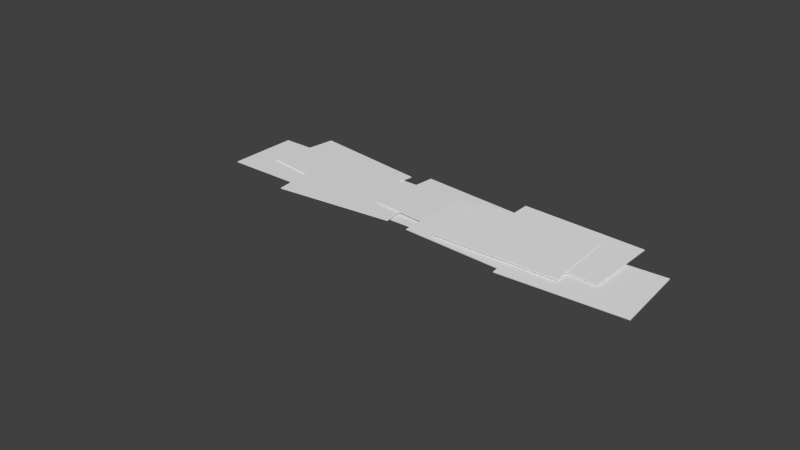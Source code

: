 # Source: perspexBridge.blend  (saved by Blender 2.63.0; exported with 4.5.12 LTS)
import bpy
from mathutils import Matrix  # noqa: F401  (used for matrix-valued properties, if any)

bpy.ops.wm.read_factory_settings(use_empty=True)
scene = bpy.context.scene
scene.name = 'Scene'

# ---- collections
col_collection_1 = bpy.data.collections.new('Collection 1'); scene.collection.children.link(col_collection_1)

# ---- materials (node trees are filled in below, after node groups)
mat_material = bpy.data.materials.new('Material')
mat_material.alpha_threshold = 0.0
mat_material.use_transparent_shadow = False
mat_material.roughness = 0.5
mat_material.line_color = (0.0, 0.0, 0.0, 1.0)

# ---- material node trees

# ---- world
world_world = bpy.data.worlds.new('World'); scene.world = world_world
world_world.color = (0.05088, 0.05088, 0.05088)
world_world.use_sun_shadow = False
world_world.sun_shadow_jitter_overblur = 0.0
world_world.cycles.sampling_method = 'MANUAL'
world_world.cycles.sample_map_resolution = 256

# ---- meshes
me_cube_002 = bpy.data.meshes.new('Cube.002')
me_cube_002.from_pydata([(0.4611, 0.08582, 0.02074), (0.3575, 1.244, 0.02074), (0.2311, 1.957, 0.01388), (0.2311, 1.957, 0.01388), (2.453, 0.2639, 0.03632), (2.453, 0.2639, 0.02074), (0.4611, 0.08582, 0.03632), (2.35, 1.422, 0.03632), (0.3575, 1.244, 0.03632), (2.35, 1.422, 0.02074), (0.1785, 1.797, 0.01116), (0.1785, 1.797, 0.01116), (-0.2458, 0.8911, -0.01504), (-0.038, -0.2533, -0.01504), (0.09953, -1.488, -0.02483), (0.09953, -1.488, -0.02483), (1.93, 0.104, -0.03063), (1.93, 0.104, -0.01504), (1.722, 1.248, -0.03063), (-0.2458, 0.8911, -0.03063), (1.722, 1.248, -0.01504), (-0.038, -0.2533, -0.03063), (0.2647, -1.458, -0.02755), (0.2647, -1.458, -0.02755), (-1.247, 0.4041, 0.0197), (-0.9254, -0.7135, 0.006572), (-0.1034, -2.287, -0.01744), (-0.1034, -2.287, -0.01744), (0.9964, -0.1597, -0.003217), (0.9964, -0.1599, 0.01236), (0.6744, 0.9579, 0.009908), (-1.247, 0.4043, 0.004116), (0.6744, 0.9577, 0.02549), (-0.9254, -0.7133, -0.009009), (0.04912, -2.217, -0.01967), (0.04912, -2.217, -0.01967), (-1.95, 1.02, 0.0005757), (-1.9, -0.142, 0.0005757), (-1.932, -1.11, -0.009208), (-1.932, -1.11, -0.009208), (0.09797, -0.05647, -0.01501), (0.09797, -0.05647, 0.0005757), (0.0482, 1.106, -0.01501), (-1.95, 1.02, -0.01501), (0.0482, 1.106, 0.0005757), (-1.9, -0.142, -0.01501), (-1.764, -1.11, -0.01193), (-1.764, -1.11, -0.01193), (-2.462, 0.4886, -0.01504), (-2.254, -0.6558, -0.01504), (-2.117, -1.89, -0.02483), (-2.117, -1.89, -0.02483), (-0.2865, -0.2985, -0.03063), (-0.2865, -0.2985, -0.01504), (-0.4943, 0.846, -0.03063), (-2.462, 0.4886, -0.03063), (-0.4943, 0.846, -0.01504), (-2.254, -0.6558, -0.03063), (-1.952, -1.86, -0.02755), (-1.952, -1.86, -0.02755), (1.43, -0.169, 0.02668), (1.275, 0.9829, 0.07234), (3.412, 0.09738, 0.02888), (3.412, 0.09797, 0.01331), (1.43, -0.1696, 0.04225), (3.258, 1.249, 0.07453), (1.276, 0.9823, 0.0879), (3.257, 1.25, 0.05896), (1.871, -0.02076, 0.06655), (1.637, 1.118, 0.1122), (3.83, 0.3812, 0.06874), (3.83, 0.3817, 0.05317), (1.871, -0.02134, 0.08212), (3.596, 1.52, 0.1144), (1.637, 1.117, 0.1278), (3.596, 1.52, 0.09883), (2.284, 0.4042, 0.06655), (2.117, 1.554, 0.1122), (4.263, 0.6909, 0.06874), (4.263, 0.6915, 0.05317), (2.284, 0.4037, 0.08212), (4.097, 1.841, 0.1144), (2.117, 1.554, 0.1278), (4.097, 1.842, 0.09883), (3.097, -0.06038, 0.01362), (2.819, 1.068, 0.05927), (5.039, 0.4186, 0.01581), (5.039, 0.4192, 0.0002453), (3.098, -0.06095, 0.02919), (4.761, 1.547, 0.06147), (2.819, 1.067, 0.07484), (4.76, 1.548, 0.0459)], [(3, 2), (10, 11), (15, 14), (22, 23), (27, 26), (34, 35), (39, 38), (46, 47), (51, 50), (58, 59)], [(4, 6, 0, 5), (7, 4, 5, 9), (6, 8, 1, 0), (8, 7, 9, 1), (4, 7, 8, 6), (0, 1, 9, 5), (13, 12, 19, 21), (12, 20, 18, 19), (20, 17, 16, 18), (17, 13, 21, 16), (21, 19, 18, 16), (17, 20, 12, 13), (25, 24, 31, 33), (24, 32, 30, 31), (32, 29, 28, 30), (29, 25, 33, 28), (33, 31, 30, 28), (29, 32, 24, 25), (37, 36, 43, 45), (36, 44, 42, 43), (44, 41, 40, 42), (41, 37, 45, 40), (45, 43, 42, 40), (41, 44, 36, 37), (49, 48, 55, 57), (48, 56, 54, 55), (56, 53, 52, 54), (53, 49, 57, 52), (57, 55, 54, 52), (53, 56, 48, 49), (62, 64, 60, 63), (65, 62, 63, 67), (64, 66, 61, 60), (66, 65, 67, 61), (62, 65, 66, 64), (60, 61, 67, 63), (70, 72, 68, 71), (73, 70, 71, 75), (72, 74, 69, 68), (74, 73, 75, 69), (70, 73, 74, 72), (68, 69, 75, 71), (78, 80, 76, 79), (81, 78, 79, 83), (80, 82, 77, 76), (82, 81, 83, 77), (78, 81, 82, 80), (76, 77, 83, 79), (86, 88, 84, 87), (89, 86, 87, 91), (88, 90, 85, 84), (90, 89, 91, 85), (86, 89, 90, 88), (84, 85, 91, 87)])
_uv = me_cube_002.uv_layers.new(name='UVMap')
_uv.uv.foreach_set('vector', [0.1725, 0.5396, 0.3754, 0.5388, 0.3754, 0.5403, 0.1725, 0.5412, 0.4924, 0.7432, 0.3753, 0.7431, 0.3753, 0.7416, 0.4924, 0.7416, 0.3754, 0.5388, 0.4924, 0.5388, 0.4924, 0.5404, 0.3754, 0.5403, 0.4924, 0.5388, 0.6938, 0.5389, 0.6938, 0.5405, 0.4924, 0.5404, 0.3753, 0.7431, 0.4924, 0.7432, 0.4923, 0.9444, 0.3753, 0.9444, 0.3754, 0.5403, 0.4924, 0.5404, 0.4924, 0.7416, 0.3753, 0.7416, 0.5502, 0.2582, 0.5502, 0.1412, 0.5517, 0.1412, 0.5517, 0.2582, 0.02098, 0.6545, 0.02098, 0.08398, 0.02542, 0.08398, 0.02542, 0.6545, 0.7545, 0.1412, 0.7545, 0.2582, 0.753, 0.2582, 0.753, 0.1412, 0.06225, 0.9325, 0.06225, 0.4328, 0.06614, 0.4328, 0.06614, 0.9325, 0.5517, 0.2582, 0.5517, 0.1412, 0.753, 0.1412, 0.753, 0.2582, 0.7545, 0.2582, 0.7545, 0.1412, 0.9558, 0.1412, 0.9558, 0.2582, 0.3377, 0.9794, 0.2206, 0.9794, 0.2206, 0.9779, 0.3377, 0.9779, 0.2206, 0.9794, 0.01867, 0.9794, 0.01867, 0.9778, 0.2206, 0.9779, 0.2207, 0.7751, 0.3377, 0.7751, 0.3377, 0.7766, 0.2207, 0.7766, 0.5393, 0.9794, 0.3377, 0.9794, 0.3377, 0.9779, 0.5393, 0.9779, 0.3377, 0.9779, 0.2206, 0.9779, 0.2207, 0.7766, 0.3377, 0.7766, 0.3377, 0.7751, 0.2207, 0.7751, 0.2207, 0.5738, 0.3377, 0.5738, 0.5291, 0.4367, 0.4121, 0.4368, 0.4121, 0.4352, 0.5291, 0.4351, 0.4121, 0.4368, 0.2104, 0.4373, 0.2104, 0.4357, 0.4121, 0.4352, 0.4119, 0.2324, 0.529, 0.2323, 0.529, 0.2339, 0.4119, 0.234, 0.7306, 0.4365, 0.5291, 0.4367, 0.5291, 0.4351, 0.7306, 0.4349, 0.5291, 0.4351, 0.4121, 0.4352, 0.4119, 0.234, 0.529, 0.2339, 0.529, 0.2323, 0.4119, 0.2324, 0.4118, 0.03117, 0.5288, 0.03108, 0.244, 0.02103, 0.361, 0.01984, 0.3611, 0.02141, 0.244, 0.02258, 0.361, 0.01984, 0.5625, 0.01775, 0.5625, 0.01932, 0.3611, 0.02141, 0.3631, 0.2242, 0.2461, 0.2254, 0.246, 0.2238, 0.3631, 0.2227, 0.04632, 0.01737, 0.244, 0.02103, 0.244, 0.02258, 0.04629, 0.01891, 0.244, 0.02258, 0.3611, 0.02141, 0.3631, 0.2227, 0.246, 0.2238, 0.2461, 0.2254, 0.3631, 0.2242, 0.3651, 0.4255, 0.2481, 0.4266, 0.9874, 0.1849, 0.9874, 0.873, 0.984, 0.873, 0.9821, 0.1849, 0.7891, 0.9888, 0.7874, 0.8746, 0.7889, 0.8746, 0.7898, 0.988, 0.9874, 0.873, 0.9856, 0.9872, 0.9848, 0.9865, 0.984, 0.873, 0.9856, 0.9872, 0.7891, 0.9888, 0.7898, 0.988, 0.9848, 0.9865, 0.7874, 0.8746, 0.7891, 0.9888, 0.5927, 0.9917, 0.5911, 0.8775, 0.984, 0.873, 0.9848, 0.9865, 0.7898, 0.988, 0.7889, 0.8746, 0.5669, 0.4301, 0.3654, 0.4301, 0.3654, 0.4285, 0.5669, 0.4285, 0.7615, 0.8459, 0.7615, 0.7288, 0.7631, 0.7288, 0.7631, 0.8459, 0.9659, 0.7288, 0.9659, 0.8459, 0.9643, 0.8459, 0.9643, 0.7288, 0.0957, 0.3834, 0.0957, 0.9589, 0.09122, 0.9589, 0.09122, 0.3834, 0.7615, 0.7288, 0.7615, 0.8459, 0.5603, 0.8459, 0.5603, 0.7288, 0.9643, 0.7288, 0.9643, 0.8459, 0.7631, 0.8459, 0.7631, 0.7288, 0.1818, 0.04359, 0.1818, 0.4936, 0.1783, 0.4936, 0.1783, 0.04359, 0.8419, 0.4913, 0.9589, 0.4913, 0.9589, 0.4929, 0.8419, 0.4929, 0.9589, 0.6957, 0.8419, 0.6957, 0.8419, 0.6941, 0.9589, 0.6941, 0.8419, 0.6957, 0.6405, 0.6957, 0.6405, 0.6941, 0.8419, 0.6941, 0.9589, 0.4913, 0.8419, 0.4913, 0.8419, 0.2901, 0.9589, 0.2901, 0.9589, 0.6941, 0.8419, 0.6941, 0.8419, 0.4929, 0.9589, 0.4929, 0.137, 0.9364, 0.137, 0.44, 0.1408, 0.44, 0.1408, 0.9363, 0.7642, 0.1272, 0.7642, 0.01019, 0.7658, 0.01019, 0.7658, 0.1272, 0.9686, 0.01019, 0.9686, 0.1272, 0.967, 0.1272, 0.967, 0.01019, 0.9686, 0.1272, 0.9686, 0.3286, 0.967, 0.3286, 0.967, 0.1272, 0.7642, 0.01019, 0.7642, 0.1272, 0.563, 0.1272, 0.563, 0.01019, 0.967, 0.01019, 0.967, 0.1272, 0.7658, 0.1272, 0.7658, 0.01019])
me_cube_002.materials.append(mat_material)
me_cube_002.use_remesh_preserve_volume = False
me_cube_002.use_remesh_preserve_attributes = False
me_cube_002.use_mirror_vertex_groups = False
me_cube_002.update()

# ---- objects
ob_cube_001 = bpy.data.objects.new('Cube.001', me_cube_002)

# ---- transforms, parenting, visibility, modifiers, constraints
ob_cube_001.location = (0.9156, -0.3173, 0.008595)
ob_cube_001.rotation_euler = (0.0, 0.0, -0.1797)
ob_cube_001.lock_rotations_4d = False
ob_cube_001.empty_display_type = 'ARROWS'
ob_cube_001.lineart.crease_threshold = 0.0

# ---- collection membership
col_collection_1.objects.link(ob_cube_001)

# ---- scene / render settings (as saved in the file)
scene.frame_start = 1; scene.frame_end = 250; scene.frame_set(1)
scene.render.engine = 'BLENDER_EEVEE_NEXT'
scene.render.image_settings.color_mode = 'RGB'
scene.render.image_settings.compression = 90
scene.render.resolution_percentage = 50
scene.render.dither_intensity = 0.0
scene.render.bake_margin = 2
scene.render.bake_bias = 0.0
scene.cycles.use_denoising = False
scene.cycles.samples = 10
scene.cycles.sampling_pattern = 'TABULATED_SOBOL'
scene.cycles.light_sampling_threshold = 0.0
scene.cycles.use_adaptive_sampling = False
scene.cycles.use_light_tree = False
scene.cycles.blur_glossy = 0.0
scene.cycles.volume_bounces = 1
scene.cycles.pixel_filter_type = 'GAUSSIAN'
scene.cycles.sample_clamp_indirect = 0.0
scene.view_settings.view_transform = 'Standard'
bpy.context.view_layer.update()

# ---- added for rendering (the .blend has no active camera and no usable light): camera, sun
cam_auto = bpy.data.cameras.new('AutoCamera')
cam_auto.lens = 50.0
cam_auto.sensor_width = 36.0
cam_auto.clip_end = 1000.0
ob_auto_camera = bpy.data.objects.new('AutoCamera', cam_auto)
scene.collection.objects.link(ob_auto_camera)
ob_auto_camera.location = (11.2519, -11.6277, 7.33562)
ob_auto_camera.rotation_euler = (1.09748, -7.21219e-08, 0.694738)
scene.camera = ob_auto_camera
light_auto_sun = bpy.data.lights.new('AutoSun', 'SUN')
light_auto_sun.energy = 3.0
light_auto_sun.angle = 0.0523599
ob_auto_sun = bpy.data.objects.new('AutoSun', light_auto_sun)
scene.collection.objects.link(ob_auto_sun)
ob_auto_sun.rotation_euler = (0.872665, 0.174533, 0.523599)
bpy.context.view_layer.update()
